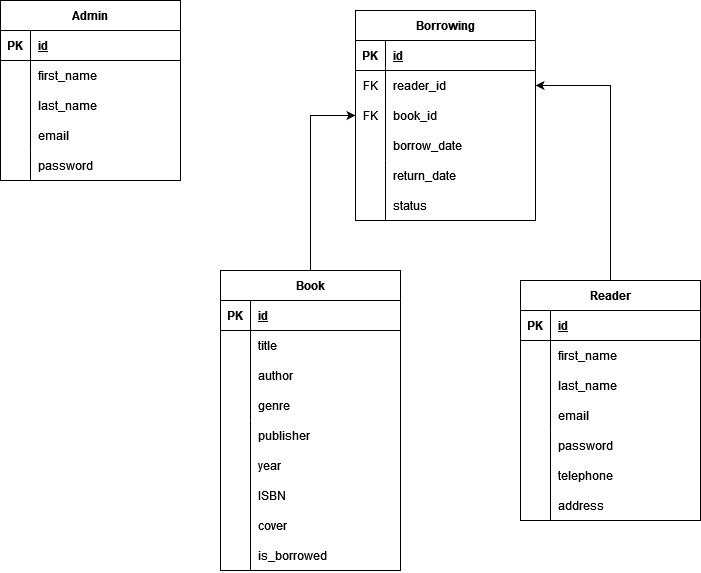

The diagram above was exported from draw.io. Its source (the exported page's mxGraphModel, read from the mxfile embedded in the PNG):
<mxGraphModel dx="1778" dy="989" grid="1" gridSize="10" guides="1" tooltips="1" connect="1" arrows="1" fold="1" page="1" pageScale="1" pageWidth="850" pageHeight="1100" math="0" shadow="0">
  <root>
    <mxCell id="0" />
    <mxCell id="1" parent="0" />
    <mxCell id="R0HMUkIYxLlN8MITSx4v-14" value="Admin" style="shape=table;startSize=30;container=1;collapsible=1;childLayout=tableLayout;fixedRows=1;rowLines=0;fontStyle=1;align=center;resizeLast=1;" vertex="1" parent="1">
      <mxGeometry x="70" y="60" width="180" height="180" as="geometry" />
    </mxCell>
    <mxCell id="R0HMUkIYxLlN8MITSx4v-15" value="" style="shape=tableRow;horizontal=0;startSize=0;swimlaneHead=0;swimlaneBody=0;fillColor=none;collapsible=0;dropTarget=0;points=[[0,0.5],[1,0.5]];portConstraint=eastwest;top=0;left=0;right=0;bottom=1;" vertex="1" parent="R0HMUkIYxLlN8MITSx4v-14">
      <mxGeometry y="30" width="180" height="30" as="geometry" />
    </mxCell>
    <mxCell id="R0HMUkIYxLlN8MITSx4v-16" value="PK" style="shape=partialRectangle;connectable=0;fillColor=none;top=0;left=0;bottom=0;right=0;fontStyle=1;overflow=hidden;" vertex="1" parent="R0HMUkIYxLlN8MITSx4v-15">
      <mxGeometry width="30" height="30" as="geometry">
        <mxRectangle width="30" height="30" as="alternateBounds" />
      </mxGeometry>
    </mxCell>
    <mxCell id="R0HMUkIYxLlN8MITSx4v-17" value="id" style="shape=partialRectangle;connectable=0;fillColor=none;top=0;left=0;bottom=0;right=0;align=left;spacingLeft=6;fontStyle=5;overflow=hidden;" vertex="1" parent="R0HMUkIYxLlN8MITSx4v-15">
      <mxGeometry x="30" width="150" height="30" as="geometry">
        <mxRectangle width="150" height="30" as="alternateBounds" />
      </mxGeometry>
    </mxCell>
    <mxCell id="R0HMUkIYxLlN8MITSx4v-18" value="" style="shape=tableRow;horizontal=0;startSize=0;swimlaneHead=0;swimlaneBody=0;fillColor=none;collapsible=0;dropTarget=0;points=[[0,0.5],[1,0.5]];portConstraint=eastwest;top=0;left=0;right=0;bottom=0;" vertex="1" parent="R0HMUkIYxLlN8MITSx4v-14">
      <mxGeometry y="60" width="180" height="30" as="geometry" />
    </mxCell>
    <mxCell id="R0HMUkIYxLlN8MITSx4v-19" value="" style="shape=partialRectangle;connectable=0;fillColor=none;top=0;left=0;bottom=0;right=0;editable=1;overflow=hidden;" vertex="1" parent="R0HMUkIYxLlN8MITSx4v-18">
      <mxGeometry width="30" height="30" as="geometry">
        <mxRectangle width="30" height="30" as="alternateBounds" />
      </mxGeometry>
    </mxCell>
    <mxCell id="R0HMUkIYxLlN8MITSx4v-20" value="first_name" style="shape=partialRectangle;connectable=0;fillColor=none;top=0;left=0;bottom=0;right=0;align=left;spacingLeft=6;overflow=hidden;" vertex="1" parent="R0HMUkIYxLlN8MITSx4v-18">
      <mxGeometry x="30" width="150" height="30" as="geometry">
        <mxRectangle width="150" height="30" as="alternateBounds" />
      </mxGeometry>
    </mxCell>
    <mxCell id="R0HMUkIYxLlN8MITSx4v-21" value="" style="shape=tableRow;horizontal=0;startSize=0;swimlaneHead=0;swimlaneBody=0;fillColor=none;collapsible=0;dropTarget=0;points=[[0,0.5],[1,0.5]];portConstraint=eastwest;top=0;left=0;right=0;bottom=0;" vertex="1" parent="R0HMUkIYxLlN8MITSx4v-14">
      <mxGeometry y="90" width="180" height="30" as="geometry" />
    </mxCell>
    <mxCell id="R0HMUkIYxLlN8MITSx4v-22" value="" style="shape=partialRectangle;connectable=0;fillColor=none;top=0;left=0;bottom=0;right=0;editable=1;overflow=hidden;" vertex="1" parent="R0HMUkIYxLlN8MITSx4v-21">
      <mxGeometry width="30" height="30" as="geometry">
        <mxRectangle width="30" height="30" as="alternateBounds" />
      </mxGeometry>
    </mxCell>
    <mxCell id="R0HMUkIYxLlN8MITSx4v-23" value="last_name" style="shape=partialRectangle;connectable=0;fillColor=none;top=0;left=0;bottom=0;right=0;align=left;spacingLeft=6;overflow=hidden;" vertex="1" parent="R0HMUkIYxLlN8MITSx4v-21">
      <mxGeometry x="30" width="150" height="30" as="geometry">
        <mxRectangle width="150" height="30" as="alternateBounds" />
      </mxGeometry>
    </mxCell>
    <mxCell id="R0HMUkIYxLlN8MITSx4v-24" value="" style="shape=tableRow;horizontal=0;startSize=0;swimlaneHead=0;swimlaneBody=0;fillColor=none;collapsible=0;dropTarget=0;points=[[0,0.5],[1,0.5]];portConstraint=eastwest;top=0;left=0;right=0;bottom=0;" vertex="1" parent="R0HMUkIYxLlN8MITSx4v-14">
      <mxGeometry y="120" width="180" height="30" as="geometry" />
    </mxCell>
    <mxCell id="R0HMUkIYxLlN8MITSx4v-25" value="" style="shape=partialRectangle;connectable=0;fillColor=none;top=0;left=0;bottom=0;right=0;editable=1;overflow=hidden;" vertex="1" parent="R0HMUkIYxLlN8MITSx4v-24">
      <mxGeometry width="30" height="30" as="geometry">
        <mxRectangle width="30" height="30" as="alternateBounds" />
      </mxGeometry>
    </mxCell>
    <mxCell id="R0HMUkIYxLlN8MITSx4v-26" value="email" style="shape=partialRectangle;connectable=0;fillColor=none;top=0;left=0;bottom=0;right=0;align=left;spacingLeft=6;overflow=hidden;" vertex="1" parent="R0HMUkIYxLlN8MITSx4v-24">
      <mxGeometry x="30" width="150" height="30" as="geometry">
        <mxRectangle width="150" height="30" as="alternateBounds" />
      </mxGeometry>
    </mxCell>
    <mxCell id="R0HMUkIYxLlN8MITSx4v-27" value="password" style="shape=partialRectangle;connectable=0;fillColor=none;top=0;left=0;bottom=0;right=0;align=left;spacingLeft=6;overflow=hidden;" vertex="1" parent="1">
      <mxGeometry x="100" y="210" width="150" height="30" as="geometry">
        <mxRectangle width="150" height="30" as="alternateBounds" />
      </mxGeometry>
    </mxCell>
    <mxCell id="R0HMUkIYxLlN8MITSx4v-28" value="" style="endArrow=none;html=1;rounded=0;" edge="1" parent="1">
      <mxGeometry width="50" height="50" relative="1" as="geometry">
        <mxPoint x="100" y="240" as="sourcePoint" />
        <mxPoint x="100" y="210" as="targetPoint" />
      </mxGeometry>
    </mxCell>
    <mxCell id="R0HMUkIYxLlN8MITSx4v-83" style="edgeStyle=orthogonalEdgeStyle;rounded=0;orthogonalLoop=1;jettySize=auto;html=1;exitX=0.5;exitY=0;exitDx=0;exitDy=0;entryX=0;entryY=0.5;entryDx=0;entryDy=0;" edge="1" parent="1" source="R0HMUkIYxLlN8MITSx4v-29" target="R0HMUkIYxLlN8MITSx4v-72">
      <mxGeometry relative="1" as="geometry" />
    </mxCell>
    <mxCell id="R0HMUkIYxLlN8MITSx4v-29" value="Book" style="shape=table;startSize=30;container=1;collapsible=1;childLayout=tableLayout;fixedRows=1;rowLines=0;fontStyle=1;align=center;resizeLast=1;" vertex="1" parent="1">
      <mxGeometry x="290" y="330" width="180" height="300" as="geometry" />
    </mxCell>
    <mxCell id="R0HMUkIYxLlN8MITSx4v-30" value="" style="shape=tableRow;horizontal=0;startSize=0;swimlaneHead=0;swimlaneBody=0;fillColor=none;collapsible=0;dropTarget=0;points=[[0,0.5],[1,0.5]];portConstraint=eastwest;top=0;left=0;right=0;bottom=1;" vertex="1" parent="R0HMUkIYxLlN8MITSx4v-29">
      <mxGeometry y="30" width="180" height="30" as="geometry" />
    </mxCell>
    <mxCell id="R0HMUkIYxLlN8MITSx4v-31" value="PK" style="shape=partialRectangle;connectable=0;fillColor=none;top=0;left=0;bottom=0;right=0;fontStyle=1;overflow=hidden;" vertex="1" parent="R0HMUkIYxLlN8MITSx4v-30">
      <mxGeometry width="30" height="30" as="geometry">
        <mxRectangle width="30" height="30" as="alternateBounds" />
      </mxGeometry>
    </mxCell>
    <mxCell id="R0HMUkIYxLlN8MITSx4v-32" value="id" style="shape=partialRectangle;connectable=0;fillColor=none;top=0;left=0;bottom=0;right=0;align=left;spacingLeft=6;fontStyle=5;overflow=hidden;" vertex="1" parent="R0HMUkIYxLlN8MITSx4v-30">
      <mxGeometry x="30" width="150" height="30" as="geometry">
        <mxRectangle width="150" height="30" as="alternateBounds" />
      </mxGeometry>
    </mxCell>
    <mxCell id="R0HMUkIYxLlN8MITSx4v-33" value="" style="shape=tableRow;horizontal=0;startSize=0;swimlaneHead=0;swimlaneBody=0;fillColor=none;collapsible=0;dropTarget=0;points=[[0,0.5],[1,0.5]];portConstraint=eastwest;top=0;left=0;right=0;bottom=0;" vertex="1" parent="R0HMUkIYxLlN8MITSx4v-29">
      <mxGeometry y="60" width="180" height="30" as="geometry" />
    </mxCell>
    <mxCell id="R0HMUkIYxLlN8MITSx4v-34" value="" style="shape=partialRectangle;connectable=0;fillColor=none;top=0;left=0;bottom=0;right=0;editable=1;overflow=hidden;" vertex="1" parent="R0HMUkIYxLlN8MITSx4v-33">
      <mxGeometry width="30" height="30" as="geometry">
        <mxRectangle width="30" height="30" as="alternateBounds" />
      </mxGeometry>
    </mxCell>
    <mxCell id="R0HMUkIYxLlN8MITSx4v-35" value="title" style="shape=partialRectangle;connectable=0;fillColor=none;top=0;left=0;bottom=0;right=0;align=left;spacingLeft=6;overflow=hidden;" vertex="1" parent="R0HMUkIYxLlN8MITSx4v-33">
      <mxGeometry x="30" width="150" height="30" as="geometry">
        <mxRectangle width="150" height="30" as="alternateBounds" />
      </mxGeometry>
    </mxCell>
    <mxCell id="R0HMUkIYxLlN8MITSx4v-36" value="" style="shape=tableRow;horizontal=0;startSize=0;swimlaneHead=0;swimlaneBody=0;fillColor=none;collapsible=0;dropTarget=0;points=[[0,0.5],[1,0.5]];portConstraint=eastwest;top=0;left=0;right=0;bottom=0;" vertex="1" parent="R0HMUkIYxLlN8MITSx4v-29">
      <mxGeometry y="90" width="180" height="30" as="geometry" />
    </mxCell>
    <mxCell id="R0HMUkIYxLlN8MITSx4v-37" value="" style="shape=partialRectangle;connectable=0;fillColor=none;top=0;left=0;bottom=0;right=0;editable=1;overflow=hidden;" vertex="1" parent="R0HMUkIYxLlN8MITSx4v-36">
      <mxGeometry width="30" height="30" as="geometry">
        <mxRectangle width="30" height="30" as="alternateBounds" />
      </mxGeometry>
    </mxCell>
    <mxCell id="R0HMUkIYxLlN8MITSx4v-38" value="author" style="shape=partialRectangle;connectable=0;fillColor=none;top=0;left=0;bottom=0;right=0;align=left;spacingLeft=6;overflow=hidden;" vertex="1" parent="R0HMUkIYxLlN8MITSx4v-36">
      <mxGeometry x="30" width="150" height="30" as="geometry">
        <mxRectangle width="150" height="30" as="alternateBounds" />
      </mxGeometry>
    </mxCell>
    <mxCell id="R0HMUkIYxLlN8MITSx4v-39" value="" style="shape=tableRow;horizontal=0;startSize=0;swimlaneHead=0;swimlaneBody=0;fillColor=none;collapsible=0;dropTarget=0;points=[[0,0.5],[1,0.5]];portConstraint=eastwest;top=0;left=0;right=0;bottom=0;" vertex="1" parent="R0HMUkIYxLlN8MITSx4v-29">
      <mxGeometry y="120" width="180" height="30" as="geometry" />
    </mxCell>
    <mxCell id="R0HMUkIYxLlN8MITSx4v-40" value="" style="shape=partialRectangle;connectable=0;fillColor=none;top=0;left=0;bottom=0;right=0;editable=1;overflow=hidden;" vertex="1" parent="R0HMUkIYxLlN8MITSx4v-39">
      <mxGeometry width="30" height="30" as="geometry">
        <mxRectangle width="30" height="30" as="alternateBounds" />
      </mxGeometry>
    </mxCell>
    <mxCell id="R0HMUkIYxLlN8MITSx4v-41" value="genre" style="shape=partialRectangle;connectable=0;fillColor=none;top=0;left=0;bottom=0;right=0;align=left;spacingLeft=6;overflow=hidden;" vertex="1" parent="R0HMUkIYxLlN8MITSx4v-39">
      <mxGeometry x="30" width="150" height="30" as="geometry">
        <mxRectangle width="150" height="30" as="alternateBounds" />
      </mxGeometry>
    </mxCell>
    <mxCell id="R0HMUkIYxLlN8MITSx4v-42" value="publisher" style="shape=partialRectangle;connectable=0;fillColor=none;top=0;left=0;bottom=0;right=0;align=left;spacingLeft=6;overflow=hidden;" vertex="1" parent="1">
      <mxGeometry x="320" y="480" width="150" height="30" as="geometry">
        <mxRectangle width="150" height="30" as="alternateBounds" />
      </mxGeometry>
    </mxCell>
    <mxCell id="R0HMUkIYxLlN8MITSx4v-43" value="" style="endArrow=none;html=1;rounded=0;" edge="1" parent="1">
      <mxGeometry width="50" height="50" relative="1" as="geometry">
        <mxPoint x="320" y="630" as="sourcePoint" />
        <mxPoint x="320" y="480" as="targetPoint" />
      </mxGeometry>
    </mxCell>
    <mxCell id="R0HMUkIYxLlN8MITSx4v-44" value="year" style="shape=partialRectangle;connectable=0;fillColor=none;top=0;left=0;bottom=0;right=0;align=left;spacingLeft=6;overflow=hidden;" vertex="1" parent="1">
      <mxGeometry x="320" y="510" width="150" height="30" as="geometry">
        <mxRectangle width="150" height="30" as="alternateBounds" />
      </mxGeometry>
    </mxCell>
    <mxCell id="R0HMUkIYxLlN8MITSx4v-45" value="ISBN" style="shape=partialRectangle;connectable=0;fillColor=none;top=0;left=0;bottom=0;right=0;align=left;spacingLeft=6;overflow=hidden;" vertex="1" parent="1">
      <mxGeometry x="320" y="540" width="150" height="30" as="geometry">
        <mxRectangle width="150" height="30" as="alternateBounds" />
      </mxGeometry>
    </mxCell>
    <mxCell id="R0HMUkIYxLlN8MITSx4v-46" value="cover" style="shape=partialRectangle;connectable=0;fillColor=none;top=0;left=0;bottom=0;right=0;align=left;spacingLeft=6;overflow=hidden;" vertex="1" parent="1">
      <mxGeometry x="320" y="570" width="150" height="30" as="geometry">
        <mxRectangle width="150" height="30" as="alternateBounds" />
      </mxGeometry>
    </mxCell>
    <mxCell id="R0HMUkIYxLlN8MITSx4v-47" value="is_borrowed" style="shape=partialRectangle;connectable=0;fillColor=none;top=0;left=0;bottom=0;right=0;align=left;spacingLeft=6;overflow=hidden;" vertex="1" parent="1">
      <mxGeometry x="320" y="600" width="150" height="30" as="geometry">
        <mxRectangle width="150" height="30" as="alternateBounds" />
      </mxGeometry>
    </mxCell>
    <mxCell id="R0HMUkIYxLlN8MITSx4v-84" style="edgeStyle=orthogonalEdgeStyle;rounded=0;orthogonalLoop=1;jettySize=auto;html=1;exitX=0.5;exitY=0;exitDx=0;exitDy=0;entryX=1;entryY=0.5;entryDx=0;entryDy=0;" edge="1" parent="1" source="R0HMUkIYxLlN8MITSx4v-48" target="R0HMUkIYxLlN8MITSx4v-69">
      <mxGeometry relative="1" as="geometry" />
    </mxCell>
    <mxCell id="R0HMUkIYxLlN8MITSx4v-48" value="Reader" style="shape=table;startSize=30;container=1;collapsible=1;childLayout=tableLayout;fixedRows=1;rowLines=0;fontStyle=1;align=center;resizeLast=1;" vertex="1" parent="1">
      <mxGeometry x="590" y="340" width="180" height="240" as="geometry" />
    </mxCell>
    <mxCell id="R0HMUkIYxLlN8MITSx4v-49" value="" style="shape=tableRow;horizontal=0;startSize=0;swimlaneHead=0;swimlaneBody=0;fillColor=none;collapsible=0;dropTarget=0;points=[[0,0.5],[1,0.5]];portConstraint=eastwest;top=0;left=0;right=0;bottom=1;" vertex="1" parent="R0HMUkIYxLlN8MITSx4v-48">
      <mxGeometry y="30" width="180" height="30" as="geometry" />
    </mxCell>
    <mxCell id="R0HMUkIYxLlN8MITSx4v-50" value="PK" style="shape=partialRectangle;connectable=0;fillColor=none;top=0;left=0;bottom=0;right=0;fontStyle=1;overflow=hidden;" vertex="1" parent="R0HMUkIYxLlN8MITSx4v-49">
      <mxGeometry width="30" height="30" as="geometry">
        <mxRectangle width="30" height="30" as="alternateBounds" />
      </mxGeometry>
    </mxCell>
    <mxCell id="R0HMUkIYxLlN8MITSx4v-51" value="id" style="shape=partialRectangle;connectable=0;fillColor=none;top=0;left=0;bottom=0;right=0;align=left;spacingLeft=6;fontStyle=5;overflow=hidden;" vertex="1" parent="R0HMUkIYxLlN8MITSx4v-49">
      <mxGeometry x="30" width="150" height="30" as="geometry">
        <mxRectangle width="150" height="30" as="alternateBounds" />
      </mxGeometry>
    </mxCell>
    <mxCell id="R0HMUkIYxLlN8MITSx4v-52" value="" style="shape=tableRow;horizontal=0;startSize=0;swimlaneHead=0;swimlaneBody=0;fillColor=none;collapsible=0;dropTarget=0;points=[[0,0.5],[1,0.5]];portConstraint=eastwest;top=0;left=0;right=0;bottom=0;" vertex="1" parent="R0HMUkIYxLlN8MITSx4v-48">
      <mxGeometry y="60" width="180" height="30" as="geometry" />
    </mxCell>
    <mxCell id="R0HMUkIYxLlN8MITSx4v-53" value="" style="shape=partialRectangle;connectable=0;fillColor=none;top=0;left=0;bottom=0;right=0;editable=1;overflow=hidden;" vertex="1" parent="R0HMUkIYxLlN8MITSx4v-52">
      <mxGeometry width="30" height="30" as="geometry">
        <mxRectangle width="30" height="30" as="alternateBounds" />
      </mxGeometry>
    </mxCell>
    <mxCell id="R0HMUkIYxLlN8MITSx4v-54" value="first_name" style="shape=partialRectangle;connectable=0;fillColor=none;top=0;left=0;bottom=0;right=0;align=left;spacingLeft=6;overflow=hidden;" vertex="1" parent="R0HMUkIYxLlN8MITSx4v-52">
      <mxGeometry x="30" width="150" height="30" as="geometry">
        <mxRectangle width="150" height="30" as="alternateBounds" />
      </mxGeometry>
    </mxCell>
    <mxCell id="R0HMUkIYxLlN8MITSx4v-55" value="" style="shape=tableRow;horizontal=0;startSize=0;swimlaneHead=0;swimlaneBody=0;fillColor=none;collapsible=0;dropTarget=0;points=[[0,0.5],[1,0.5]];portConstraint=eastwest;top=0;left=0;right=0;bottom=0;" vertex="1" parent="R0HMUkIYxLlN8MITSx4v-48">
      <mxGeometry y="90" width="180" height="30" as="geometry" />
    </mxCell>
    <mxCell id="R0HMUkIYxLlN8MITSx4v-56" value="" style="shape=partialRectangle;connectable=0;fillColor=none;top=0;left=0;bottom=0;right=0;editable=1;overflow=hidden;" vertex="1" parent="R0HMUkIYxLlN8MITSx4v-55">
      <mxGeometry width="30" height="30" as="geometry">
        <mxRectangle width="30" height="30" as="alternateBounds" />
      </mxGeometry>
    </mxCell>
    <mxCell id="R0HMUkIYxLlN8MITSx4v-57" value="last_name" style="shape=partialRectangle;connectable=0;fillColor=none;top=0;left=0;bottom=0;right=0;align=left;spacingLeft=6;overflow=hidden;" vertex="1" parent="R0HMUkIYxLlN8MITSx4v-55">
      <mxGeometry x="30" width="150" height="30" as="geometry">
        <mxRectangle width="150" height="30" as="alternateBounds" />
      </mxGeometry>
    </mxCell>
    <mxCell id="R0HMUkIYxLlN8MITSx4v-58" value="" style="shape=tableRow;horizontal=0;startSize=0;swimlaneHead=0;swimlaneBody=0;fillColor=none;collapsible=0;dropTarget=0;points=[[0,0.5],[1,0.5]];portConstraint=eastwest;top=0;left=0;right=0;bottom=0;" vertex="1" parent="R0HMUkIYxLlN8MITSx4v-48">
      <mxGeometry y="120" width="180" height="30" as="geometry" />
    </mxCell>
    <mxCell id="R0HMUkIYxLlN8MITSx4v-59" value="" style="shape=partialRectangle;connectable=0;fillColor=none;top=0;left=0;bottom=0;right=0;editable=1;overflow=hidden;" vertex="1" parent="R0HMUkIYxLlN8MITSx4v-58">
      <mxGeometry width="30" height="30" as="geometry">
        <mxRectangle width="30" height="30" as="alternateBounds" />
      </mxGeometry>
    </mxCell>
    <mxCell id="R0HMUkIYxLlN8MITSx4v-60" value="email" style="shape=partialRectangle;connectable=0;fillColor=none;top=0;left=0;bottom=0;right=0;align=left;spacingLeft=6;overflow=hidden;" vertex="1" parent="R0HMUkIYxLlN8MITSx4v-58">
      <mxGeometry x="30" width="150" height="30" as="geometry">
        <mxRectangle width="150" height="30" as="alternateBounds" />
      </mxGeometry>
    </mxCell>
    <mxCell id="R0HMUkIYxLlN8MITSx4v-61" value="password" style="shape=partialRectangle;connectable=0;fillColor=none;top=0;left=0;bottom=0;right=0;align=left;spacingLeft=6;overflow=hidden;" vertex="1" parent="1">
      <mxGeometry x="620" y="490" width="150" height="30" as="geometry">
        <mxRectangle width="150" height="30" as="alternateBounds" />
      </mxGeometry>
    </mxCell>
    <mxCell id="R0HMUkIYxLlN8MITSx4v-62" value="" style="endArrow=none;html=1;rounded=0;" edge="1" parent="1">
      <mxGeometry width="50" height="50" relative="1" as="geometry">
        <mxPoint x="620" y="580" as="sourcePoint" />
        <mxPoint x="620" y="490" as="targetPoint" />
      </mxGeometry>
    </mxCell>
    <mxCell id="R0HMUkIYxLlN8MITSx4v-63" value="telephone" style="shape=partialRectangle;connectable=0;fillColor=none;top=0;left=0;bottom=0;right=0;align=left;spacingLeft=6;overflow=hidden;" vertex="1" parent="1">
      <mxGeometry x="620" y="520" width="150" height="30" as="geometry">
        <mxRectangle width="150" height="30" as="alternateBounds" />
      </mxGeometry>
    </mxCell>
    <mxCell id="R0HMUkIYxLlN8MITSx4v-64" value="address" style="shape=partialRectangle;connectable=0;fillColor=none;top=0;left=0;bottom=0;right=0;align=left;spacingLeft=6;overflow=hidden;" vertex="1" parent="1">
      <mxGeometry x="620" y="550" width="150" height="30" as="geometry">
        <mxRectangle width="150" height="30" as="alternateBounds" />
      </mxGeometry>
    </mxCell>
    <mxCell id="R0HMUkIYxLlN8MITSx4v-65" value="Borrowing" style="shape=table;startSize=30;container=1;collapsible=1;childLayout=tableLayout;fixedRows=1;rowLines=0;fontStyle=1;align=center;resizeLast=1;" vertex="1" parent="1">
      <mxGeometry x="425" y="70" width="180" height="210" as="geometry" />
    </mxCell>
    <mxCell id="R0HMUkIYxLlN8MITSx4v-66" value="" style="shape=tableRow;horizontal=0;startSize=0;swimlaneHead=0;swimlaneBody=0;fillColor=none;collapsible=0;dropTarget=0;points=[[0,0.5],[1,0.5]];portConstraint=eastwest;top=0;left=0;right=0;bottom=1;" vertex="1" parent="R0HMUkIYxLlN8MITSx4v-65">
      <mxGeometry y="30" width="180" height="30" as="geometry" />
    </mxCell>
    <mxCell id="R0HMUkIYxLlN8MITSx4v-67" value="PK" style="shape=partialRectangle;connectable=0;fillColor=none;top=0;left=0;bottom=0;right=0;fontStyle=1;overflow=hidden;" vertex="1" parent="R0HMUkIYxLlN8MITSx4v-66">
      <mxGeometry width="30" height="30" as="geometry">
        <mxRectangle width="30" height="30" as="alternateBounds" />
      </mxGeometry>
    </mxCell>
    <mxCell id="R0HMUkIYxLlN8MITSx4v-68" value="id" style="shape=partialRectangle;connectable=0;fillColor=none;top=0;left=0;bottom=0;right=0;align=left;spacingLeft=6;fontStyle=5;overflow=hidden;" vertex="1" parent="R0HMUkIYxLlN8MITSx4v-66">
      <mxGeometry x="30" width="150" height="30" as="geometry">
        <mxRectangle width="150" height="30" as="alternateBounds" />
      </mxGeometry>
    </mxCell>
    <mxCell id="R0HMUkIYxLlN8MITSx4v-69" value="" style="shape=tableRow;horizontal=0;startSize=0;swimlaneHead=0;swimlaneBody=0;fillColor=none;collapsible=0;dropTarget=0;points=[[0,0.5],[1,0.5]];portConstraint=eastwest;top=0;left=0;right=0;bottom=0;" vertex="1" parent="R0HMUkIYxLlN8MITSx4v-65">
      <mxGeometry y="60" width="180" height="30" as="geometry" />
    </mxCell>
    <mxCell id="R0HMUkIYxLlN8MITSx4v-70" value="FK" style="shape=partialRectangle;connectable=0;fillColor=none;top=0;left=0;bottom=0;right=0;editable=1;overflow=hidden;" vertex="1" parent="R0HMUkIYxLlN8MITSx4v-69">
      <mxGeometry width="30" height="30" as="geometry">
        <mxRectangle width="30" height="30" as="alternateBounds" />
      </mxGeometry>
    </mxCell>
    <mxCell id="R0HMUkIYxLlN8MITSx4v-71" value="reader_id" style="shape=partialRectangle;connectable=0;fillColor=none;top=0;left=0;bottom=0;right=0;align=left;spacingLeft=6;overflow=hidden;" vertex="1" parent="R0HMUkIYxLlN8MITSx4v-69">
      <mxGeometry x="30" width="150" height="30" as="geometry">
        <mxRectangle width="150" height="30" as="alternateBounds" />
      </mxGeometry>
    </mxCell>
    <mxCell id="R0HMUkIYxLlN8MITSx4v-72" value="" style="shape=tableRow;horizontal=0;startSize=0;swimlaneHead=0;swimlaneBody=0;fillColor=none;collapsible=0;dropTarget=0;points=[[0,0.5],[1,0.5]];portConstraint=eastwest;top=0;left=0;right=0;bottom=0;" vertex="1" parent="R0HMUkIYxLlN8MITSx4v-65">
      <mxGeometry y="90" width="180" height="30" as="geometry" />
    </mxCell>
    <mxCell id="R0HMUkIYxLlN8MITSx4v-73" value="FK" style="shape=partialRectangle;connectable=0;fillColor=none;top=0;left=0;bottom=0;right=0;editable=1;overflow=hidden;" vertex="1" parent="R0HMUkIYxLlN8MITSx4v-72">
      <mxGeometry width="30" height="30" as="geometry">
        <mxRectangle width="30" height="30" as="alternateBounds" />
      </mxGeometry>
    </mxCell>
    <mxCell id="R0HMUkIYxLlN8MITSx4v-74" value="book_id" style="shape=partialRectangle;connectable=0;fillColor=none;top=0;left=0;bottom=0;right=0;align=left;spacingLeft=6;overflow=hidden;" vertex="1" parent="R0HMUkIYxLlN8MITSx4v-72">
      <mxGeometry x="30" width="150" height="30" as="geometry">
        <mxRectangle width="150" height="30" as="alternateBounds" />
      </mxGeometry>
    </mxCell>
    <mxCell id="R0HMUkIYxLlN8MITSx4v-75" value="" style="shape=tableRow;horizontal=0;startSize=0;swimlaneHead=0;swimlaneBody=0;fillColor=none;collapsible=0;dropTarget=0;points=[[0,0.5],[1,0.5]];portConstraint=eastwest;top=0;left=0;right=0;bottom=0;" vertex="1" parent="R0HMUkIYxLlN8MITSx4v-65">
      <mxGeometry y="120" width="180" height="30" as="geometry" />
    </mxCell>
    <mxCell id="R0HMUkIYxLlN8MITSx4v-76" value="" style="shape=partialRectangle;connectable=0;fillColor=none;top=0;left=0;bottom=0;right=0;editable=1;overflow=hidden;" vertex="1" parent="R0HMUkIYxLlN8MITSx4v-75">
      <mxGeometry width="30" height="30" as="geometry">
        <mxRectangle width="30" height="30" as="alternateBounds" />
      </mxGeometry>
    </mxCell>
    <mxCell id="R0HMUkIYxLlN8MITSx4v-77" value="borrow_date" style="shape=partialRectangle;connectable=0;fillColor=none;top=0;left=0;bottom=0;right=0;align=left;spacingLeft=6;overflow=hidden;" vertex="1" parent="R0HMUkIYxLlN8MITSx4v-75">
      <mxGeometry x="30" width="150" height="30" as="geometry">
        <mxRectangle width="150" height="30" as="alternateBounds" />
      </mxGeometry>
    </mxCell>
    <mxCell id="R0HMUkIYxLlN8MITSx4v-78" value="return_date" style="shape=partialRectangle;connectable=0;fillColor=none;top=0;left=0;bottom=0;right=0;align=left;spacingLeft=6;overflow=hidden;" vertex="1" parent="1">
      <mxGeometry x="455" y="220" width="150" height="30" as="geometry">
        <mxRectangle width="150" height="30" as="alternateBounds" />
      </mxGeometry>
    </mxCell>
    <mxCell id="R0HMUkIYxLlN8MITSx4v-79" value="" style="endArrow=none;html=1;rounded=0;" edge="1" parent="1">
      <mxGeometry width="50" height="50" relative="1" as="geometry">
        <mxPoint x="455" y="280" as="sourcePoint" />
        <mxPoint x="455" y="220" as="targetPoint" />
      </mxGeometry>
    </mxCell>
    <mxCell id="R0HMUkIYxLlN8MITSx4v-80" value="status" style="shape=partialRectangle;connectable=0;fillColor=none;top=0;left=0;bottom=0;right=0;align=left;spacingLeft=6;overflow=hidden;" vertex="1" parent="1">
      <mxGeometry x="455" y="250" width="150" height="30" as="geometry">
        <mxRectangle width="150" height="30" as="alternateBounds" />
      </mxGeometry>
    </mxCell>
  </root>
</mxGraphModel>